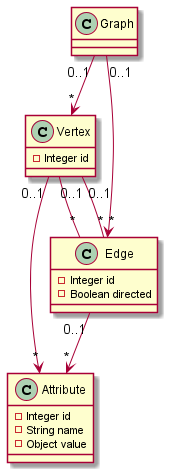

The diagram above was rendered by PlantUML. Its source (embedded in the PNG):
@startuml "Graph class diagram"

class Attribute {
    {field} - Integer id
    {field} - String name
    {field} - Object value
}

class Vertex {
    {field} - Integer id
}

class Edge {
    {field} - Integer id
    {field} - Boolean directed
}

class Graph {

}

Graph "0..1" --> "*" Edge
Graph "0..1" --> "*" Vertex

Vertex "0..1" -- "*" Edge
Vertex "0..1" -- "*" Edge

Vertex "0..1" --> "*" Attribute
Edge "0..1" --> "*" Attribute

@enduml